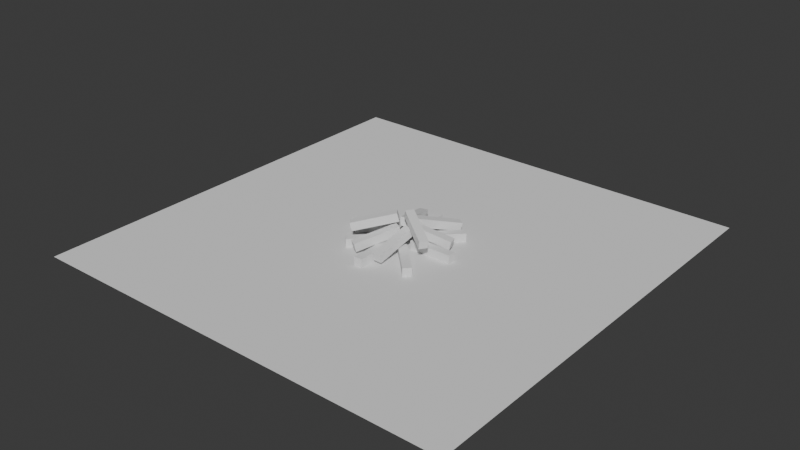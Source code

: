 # Source: Fireplace_and_Pots_000.blend  (saved by Blender 4.5.90; exported with 4.5.12 LTS)
import bpy
from mathutils import Matrix  # noqa: F401  (used for matrix-valued properties, if any)

bpy.ops.wm.read_factory_settings(use_empty=True)
scene = bpy.context.scene
scene.name = 'Scene'

# ---- collections
col_collection = bpy.data.collections.new('Collection'); scene.collection.children.link(col_collection)

# ---- world
world_world = bpy.data.worlds.new('World'); scene.world = world_world
world_world.use_nodes = True; world_world.node_tree.nodes.clear()
_N = world_world.node_tree.nodes; _L = world_world.node_tree.links
n0 = _N.new('ShaderNodeOutputWorld'); n0.name = 'World Output'; n0.location = (200, 100)
n1 = _N.new('ShaderNodeBackground'); n1.name = 'Background'; n1.location = (-200, 100)
n1.inputs[0].default_value = (0.05088, 0.05088, 0.05088, 1.0)
_L.new(n1.outputs[0], n0.inputs[0])
n0.is_active_output = True
world_world.color = (0.05088, 0.05088, 0.05088)
world_world.sun_shadow_jitter_overblur = 0.0

# ---- meshes
me_plane = bpy.data.meshes.new('Plane')
me_plane.from_pydata([(-1.0, -1.0, 0.0), (1.0, -1.0, 0.0), (-1.0, 1.0, 0.0), (1.0, 1.0, 0.0)], [], [(0, 1, 3, 2)])
_uv = me_plane.uv_layers.new(name='UVMap')
_uv.uv.foreach_set('vector', [0.0, 0.0, 1.0, 0.0, 1.0, 1.0, 0.0, 1.0])
me_plane.update()
me_cube_007 = bpy.data.meshes.new('Cube.007')
me_cube_007.from_pydata([(-2.01, -0.1931, 1.119), (-2.01, -0.1931, 1.505), (-2.01, 0.1931, 1.119), (-2.01, 0.1931, 1.505), (-0.01, -0.1931, 1.119), (-0.01, -0.1931, 1.505), (-0.01, 0.1931, 1.119), (-0.01, 0.1931, 1.505)], [], [(0, 1, 3, 2), (2, 3, 7, 6), (6, 7, 5, 4), (4, 5, 1, 0), (2, 6, 4, 0), (7, 3, 1, 5)])
_uv = me_cube_007.uv_layers.new(name='UVMap')
_uv.uv.foreach_set('vector', [0.375, 0.0, 0.625, 0.0, 0.625, 0.25, 0.375, 0.25, 0.375, 0.25, 0.625, 0.25, 0.625, 0.5, 0.375, 0.5, 0.375, 0.5, 0.625, 0.5, 0.625, 0.75, 0.375, 0.75, 0.375, 0.75, 0.625, 0.75, 0.625, 1.0, 0.375, 1.0, 0.125, 0.5, 0.375, 0.5, 0.375, 0.75, 0.125, 0.75, 0.625, 0.5, 0.875, 0.5, 0.875, 0.75, 0.625, 0.75])
me_cube_007.update()
me_cube_008 = bpy.data.meshes.new('Cube.008')
me_cube_008.from_pydata([(-1.558, 1.285, 1.119), (-1.285, 1.558, 1.119), (-1.558, 1.285, 1.505), (-0.1436, -0.1295, 1.119), (0.1295, 0.1436, 1.119), (-0.1436, -0.1295, 1.505), (0.1295, 0.1436, 1.505), (-1.285, 1.558, 1.505)], [], [(1, 4, 3, 0), (0, 2, 7, 1), (3, 5, 2, 0), (4, 6, 5, 3), (6, 7, 2, 5), (1, 7, 6, 4)])
_uv = me_cube_008.uv_layers.new(name='UVMap')
_uv.uv.foreach_set('vector', [0.125, 0.5, 0.375, 0.5, 0.375, 0.75, 0.125, 0.75, 0.375, 0.0, 0.625, 0.0, 0.625, 0.25, 0.375, 0.25, 0.375, 0.75, 0.625, 0.75, 0.625, 1.0, 0.375, 1.0, 0.375, 0.5, 0.625, 0.5, 0.625, 0.75, 0.375, 0.75, 0.625, 0.5, 0.875, 0.5, 0.875, 0.75, 0.625, 0.75, 0.375, 0.25, 0.625, 0.25, 0.625, 0.5, 0.375, 0.5])
me_cube_008.update()
me_cube_009 = bpy.data.meshes.new('Cube.009')
me_cube_009.from_pydata([(-0.1931, 2.01, 1.119), (0.1931, 2.01, 1.119), (-0.1931, 2.01, 1.505), (-0.1931, 0.01, 1.119), (0.1931, 0.01, 1.119), (-0.1931, 0.01, 1.505), (0.1931, 0.01, 1.505), (0.1931, 2.01, 1.505)], [], [(1, 4, 3, 0), (0, 2, 7, 1), (3, 5, 2, 0), (4, 6, 5, 3), (6, 7, 2, 5), (1, 7, 6, 4)])
_uv = me_cube_009.uv_layers.new(name='UVMap')
_uv.uv.foreach_set('vector', [0.125, 0.5, 0.375, 0.5, 0.375, 0.75, 0.125, 0.75, 0.375, 0.0, 0.625, 0.0, 0.625, 0.25, 0.375, 0.25, 0.375, 0.75, 0.625, 0.75, 0.625, 1.0, 0.375, 1.0, 0.375, 0.5, 0.625, 0.5, 0.625, 0.75, 0.375, 0.75, 0.625, 0.5, 0.875, 0.5, 0.875, 0.75, 0.625, 0.75, 0.375, 0.25, 0.625, 0.25, 0.625, 0.5, 0.375, 0.5])
me_cube_009.update()
me_cube_010 = bpy.data.meshes.new('Cube.010')
me_cube_010.from_pydata([(1.285, 1.558, 1.119), (1.558, 1.285, 1.119), (1.285, 1.558, 1.505), (-0.1295, 0.1436, 1.119), (0.1436, -0.1295, 1.119), (-0.1295, 0.1436, 1.505), (0.1436, -0.1295, 1.505), (1.558, 1.285, 1.505)], [], [(1, 4, 3, 0), (0, 2, 7, 1), (3, 5, 2, 0), (4, 6, 5, 3), (6, 7, 2, 5), (1, 7, 6, 4)])
_uv = me_cube_010.uv_layers.new(name='UVMap')
_uv.uv.foreach_set('vector', [0.125, 0.5, 0.375, 0.5, 0.375, 0.75, 0.125, 0.75, 0.375, 0.0, 0.625, 0.0, 0.625, 0.25, 0.375, 0.25, 0.375, 0.75, 0.625, 0.75, 0.625, 1.0, 0.375, 1.0, 0.375, 0.5, 0.625, 0.5, 0.625, 0.75, 0.375, 0.75, 0.625, 0.5, 0.875, 0.5, 0.875, 0.75, 0.625, 0.75, 0.375, 0.25, 0.625, 0.25, 0.625, 0.5, 0.375, 0.5])
me_cube_010.update()
me_cube_011 = bpy.data.meshes.new('Cube.011')
me_cube_011.from_pydata([(2.01, 0.1931, 1.119), (2.01, -0.1931, 1.119), (2.01, 0.1931, 1.505), (0.01, 0.1931, 1.119), (0.01, -0.1931, 1.119), (0.01, 0.1931, 1.505), (0.01, -0.1931, 1.505), (2.01, -0.1931, 1.505)], [], [(1, 4, 3, 0), (0, 2, 7, 1), (3, 5, 2, 0), (4, 6, 5, 3), (6, 7, 2, 5), (1, 7, 6, 4)])
_uv = me_cube_011.uv_layers.new(name='UVMap')
_uv.uv.foreach_set('vector', [0.125, 0.5, 0.375, 0.5, 0.375, 0.75, 0.125, 0.75, 0.375, 0.0, 0.625, 0.0, 0.625, 0.25, 0.375, 0.25, 0.375, 0.75, 0.625, 0.75, 0.625, 1.0, 0.375, 1.0, 0.375, 0.5, 0.625, 0.5, 0.625, 0.75, 0.375, 0.75, 0.625, 0.5, 0.875, 0.5, 0.875, 0.75, 0.625, 0.75, 0.375, 0.25, 0.625, 0.25, 0.625, 0.5, 0.375, 0.5])
me_cube_011.update()
me_cube_012 = bpy.data.meshes.new('Cube.012')
me_cube_012.from_pydata([(1.558, -1.285, 1.119), (1.285, -1.558, 1.119), (1.558, -1.285, 1.505), (0.1436, 0.1295, 1.119), (-0.1295, -0.1436, 1.119), (0.1436, 0.1295, 1.505), (-0.1295, -0.1436, 1.505), (1.285, -1.558, 1.505)], [], [(1, 4, 3, 0), (0, 2, 7, 1), (3, 5, 2, 0), (4, 6, 5, 3), (6, 7, 2, 5), (1, 7, 6, 4)])
_uv = me_cube_012.uv_layers.new(name='UVMap')
_uv.uv.foreach_set('vector', [0.125, 0.5, 0.375, 0.5, 0.375, 0.75, 0.125, 0.75, 0.375, 0.0, 0.625, 0.0, 0.625, 0.25, 0.375, 0.25, 0.375, 0.75, 0.625, 0.75, 0.625, 1.0, 0.375, 1.0, 0.375, 0.5, 0.625, 0.5, 0.625, 0.75, 0.375, 0.75, 0.625, 0.5, 0.875, 0.5, 0.875, 0.75, 0.625, 0.75, 0.375, 0.25, 0.625, 0.25, 0.625, 0.5, 0.375, 0.5])
me_cube_012.update()
me_cube_013 = bpy.data.meshes.new('Cube.013')
me_cube_013.from_pydata([(0.1931, -2.01, 1.119), (-0.1931, -2.01, 1.119), (0.1931, -2.01, 1.505), (0.1931, -0.01, 1.119), (-0.1931, -0.01, 1.119), (0.1931, -0.01, 1.505), (-0.1931, -0.01, 1.505), (-0.1931, -2.01, 1.505)], [], [(1, 4, 3, 0), (0, 2, 7, 1), (3, 5, 2, 0), (4, 6, 5, 3), (6, 7, 2, 5), (1, 7, 6, 4)])
_uv = me_cube_013.uv_layers.new(name='UVMap')
_uv.uv.foreach_set('vector', [0.125, 0.5, 0.375, 0.5, 0.375, 0.75, 0.125, 0.75, 0.375, 0.0, 0.625, 0.0, 0.625, 0.25, 0.375, 0.25, 0.375, 0.75, 0.625, 0.75, 0.625, 1.0, 0.375, 1.0, 0.375, 0.5, 0.625, 0.5, 0.625, 0.75, 0.375, 0.75, 0.625, 0.5, 0.875, 0.5, 0.875, 0.75, 0.625, 0.75, 0.375, 0.25, 0.625, 0.25, 0.625, 0.5, 0.375, 0.5])
me_cube_013.update()
me_cube_014 = bpy.data.meshes.new('Cube.014')
me_cube_014.from_pydata([(-1.285, -1.558, 1.119), (-1.558, -1.285, 1.119), (-1.285, -1.558, 1.505), (0.1295, -0.1436, 1.119), (-0.1436, 0.1295, 1.119), (0.1295, -0.1436, 1.505), (-0.1436, 0.1295, 1.505), (-1.558, -1.285, 1.505)], [], [(1, 4, 3, 0), (0, 2, 7, 1), (3, 5, 2, 0), (4, 6, 5, 3), (6, 7, 2, 5), (1, 7, 6, 4)])
_uv = me_cube_014.uv_layers.new(name='UVMap')
_uv.uv.foreach_set('vector', [0.125, 0.5, 0.375, 0.5, 0.375, 0.75, 0.125, 0.75, 0.375, 0.0, 0.625, 0.0, 0.625, 0.25, 0.375, 0.25, 0.375, 0.75, 0.625, 0.75, 0.625, 1.0, 0.375, 1.0, 0.375, 0.5, 0.625, 0.5, 0.625, 0.75, 0.375, 0.75, 0.625, 0.5, 0.875, 0.5, 0.875, 0.75, 0.625, 0.75, 0.375, 0.25, 0.625, 0.25, 0.625, 0.5, 0.375, 0.5])
me_cube_014.update()
me_cube_001 = bpy.data.meshes.new('Cube.001')
me_cube_001.from_pydata([(-2.01, -0.1931, 1.119), (-2.01, -0.1931, 1.505), (-2.01, 0.1931, 1.119), (-2.01, 0.1931, 1.505), (-0.01, -0.1931, 1.119), (-0.01, -0.1931, 1.505), (-0.01, 0.1931, 1.119), (-0.01, 0.1931, 1.505)], [], [(0, 1, 3, 2), (2, 3, 7, 6), (6, 7, 5, 4), (4, 5, 1, 0), (2, 6, 4, 0), (7, 3, 1, 5)])
_uv = me_cube_001.uv_layers.new(name='UVMap')
_uv.uv.foreach_set('vector', [0.375, 0.0, 0.625, 0.0, 0.625, 0.25, 0.375, 0.25, 0.375, 0.25, 0.625, 0.25, 0.625, 0.5, 0.375, 0.5, 0.375, 0.5, 0.625, 0.5, 0.625, 0.75, 0.375, 0.75, 0.375, 0.75, 0.625, 0.75, 0.625, 1.0, 0.375, 1.0, 0.125, 0.5, 0.375, 0.5, 0.375, 0.75, 0.125, 0.75, 0.625, 0.5, 0.875, 0.5, 0.875, 0.75, 0.625, 0.75])
me_cube_001.update()
me_cube_002 = bpy.data.meshes.new('Cube.002')
me_cube_002.from_pydata([(-2.01, -0.1931, 1.119), (-2.01, -0.1931, 1.505), (-2.01, 0.1931, 1.119), (-2.01, 0.1931, 1.505), (-0.01, -0.1931, 1.119), (-0.01, -0.1931, 1.505), (-0.01, 0.1931, 1.119), (-0.01, 0.1931, 1.505)], [], [(0, 1, 3, 2), (2, 3, 7, 6), (6, 7, 5, 4), (4, 5, 1, 0), (2, 6, 4, 0), (7, 3, 1, 5)])
_uv = me_cube_002.uv_layers.new(name='UVMap')
_uv.uv.foreach_set('vector', [0.375, 0.0, 0.625, 0.0, 0.625, 0.25, 0.375, 0.25, 0.375, 0.25, 0.625, 0.25, 0.625, 0.5, 0.375, 0.5, 0.375, 0.5, 0.625, 0.5, 0.625, 0.75, 0.375, 0.75, 0.375, 0.75, 0.625, 0.75, 0.625, 1.0, 0.375, 1.0, 0.125, 0.5, 0.375, 0.5, 0.375, 0.75, 0.125, 0.75, 0.625, 0.5, 0.875, 0.5, 0.875, 0.75, 0.625, 0.75])
me_cube_002.update()
me_cube_003 = bpy.data.meshes.new('Cube.003')
me_cube_003.from_pydata([(-2.01, -0.1931, 1.119), (-2.01, -0.1931, 1.505), (-2.01, 0.1931, 1.119), (-2.01, 0.1931, 1.505), (-0.01, -0.1931, 1.119), (-0.01, -0.1931, 1.505), (-0.01, 0.1931, 1.119), (-0.01, 0.1931, 1.505)], [], [(0, 1, 3, 2), (2, 3, 7, 6), (6, 7, 5, 4), (4, 5, 1, 0), (2, 6, 4, 0), (7, 3, 1, 5)])
_uv = me_cube_003.uv_layers.new(name='UVMap')
_uv.uv.foreach_set('vector', [0.375, 0.0, 0.625, 0.0, 0.625, 0.25, 0.375, 0.25, 0.375, 0.25, 0.625, 0.25, 0.625, 0.5, 0.375, 0.5, 0.375, 0.5, 0.625, 0.5, 0.625, 0.75, 0.375, 0.75, 0.375, 0.75, 0.625, 0.75, 0.625, 1.0, 0.375, 1.0, 0.125, 0.5, 0.375, 0.5, 0.375, 0.75, 0.125, 0.75, 0.625, 0.5, 0.875, 0.5, 0.875, 0.75, 0.625, 0.75])
me_cube_003.update()
me_cube_004 = bpy.data.meshes.new('Cube.004')
me_cube_004.from_pydata([(-2.01, -0.1931, 1.119), (-2.01, -0.1931, 1.505), (-2.01, 0.1931, 1.119), (-2.01, 0.1931, 1.505), (-0.01, -0.1931, 1.119), (-0.01, -0.1931, 1.505), (-0.01, 0.1931, 1.119), (-0.01, 0.1931, 1.505)], [], [(0, 1, 3, 2), (2, 3, 7, 6), (6, 7, 5, 4), (4, 5, 1, 0), (2, 6, 4, 0), (7, 3, 1, 5)])
_uv = me_cube_004.uv_layers.new(name='UVMap')
_uv.uv.foreach_set('vector', [0.375, 0.0, 0.625, 0.0, 0.625, 0.25, 0.375, 0.25, 0.375, 0.25, 0.625, 0.25, 0.625, 0.5, 0.375, 0.5, 0.375, 0.5, 0.625, 0.5, 0.625, 0.75, 0.375, 0.75, 0.375, 0.75, 0.625, 0.75, 0.625, 1.0, 0.375, 1.0, 0.125, 0.5, 0.375, 0.5, 0.375, 0.75, 0.125, 0.75, 0.625, 0.5, 0.875, 0.5, 0.875, 0.75, 0.625, 0.75])
me_cube_004.update()
me_cube_005 = bpy.data.meshes.new('Cube.005')
me_cube_005.from_pydata([(-2.01, -0.1931, 1.119), (-2.01, -0.1931, 1.505), (-2.01, 0.1931, 1.119), (-2.01, 0.1931, 1.505), (-0.01, -0.1931, 1.119), (-0.01, -0.1931, 1.505), (-0.01, 0.1931, 1.119), (-0.01, 0.1931, 1.505)], [], [(0, 1, 3, 2), (2, 3, 7, 6), (6, 7, 5, 4), (4, 5, 1, 0), (2, 6, 4, 0), (7, 3, 1, 5)])
_uv = me_cube_005.uv_layers.new(name='UVMap')
_uv.uv.foreach_set('vector', [0.375, 0.0, 0.625, 0.0, 0.625, 0.25, 0.375, 0.25, 0.375, 0.25, 0.625, 0.25, 0.625, 0.5, 0.375, 0.5, 0.375, 0.5, 0.625, 0.5, 0.625, 0.75, 0.375, 0.75, 0.375, 0.75, 0.625, 0.75, 0.625, 1.0, 0.375, 1.0, 0.125, 0.5, 0.375, 0.5, 0.375, 0.75, 0.125, 0.75, 0.625, 0.5, 0.875, 0.5, 0.875, 0.75, 0.625, 0.75])
me_cube_005.update()
me_cube_006 = bpy.data.meshes.new('Cube.006')
me_cube_006.from_pydata([(-2.01, -0.1931, 1.119), (-2.01, -0.1931, 1.505), (-2.01, 0.1931, 1.119), (-2.01, 0.1931, 1.505), (-0.01, -0.1931, 1.119), (-0.01, -0.1931, 1.505), (-0.01, 0.1931, 1.119), (-0.01, 0.1931, 1.505)], [], [(0, 1, 3, 2), (2, 3, 7, 6), (6, 7, 5, 4), (4, 5, 1, 0), (2, 6, 4, 0), (7, 3, 1, 5)])
_uv = me_cube_006.uv_layers.new(name='UVMap')
_uv.uv.foreach_set('vector', [0.375, 0.0, 0.625, 0.0, 0.625, 0.25, 0.375, 0.25, 0.375, 0.25, 0.625, 0.25, 0.625, 0.5, 0.375, 0.5, 0.375, 0.5, 0.625, 0.5, 0.625, 0.75, 0.375, 0.75, 0.375, 0.75, 0.625, 0.75, 0.625, 1.0, 0.375, 1.0, 0.125, 0.5, 0.375, 0.5, 0.375, 0.75, 0.125, 0.75, 0.625, 0.5, 0.875, 0.5, 0.875, 0.75, 0.625, 0.75])
me_cube_006.update()
me_cube_023 = bpy.data.meshes.new('Cube.023')
me_cube_023.from_pydata([(-2.01, -0.1931, 1.119), (-2.01, -0.1931, 1.505), (-2.01, 0.1931, 1.119), (-2.01, 0.1931, 1.505), (-0.01, -0.1931, 1.119), (-0.01, -0.1931, 1.505), (-0.01, 0.1931, 1.119), (-0.01, 0.1931, 1.505)], [], [(0, 1, 3, 2), (2, 3, 7, 6), (6, 7, 5, 4), (4, 5, 1, 0), (2, 6, 4, 0), (7, 3, 1, 5)])
_uv = me_cube_023.uv_layers.new(name='UVMap')
_uv.uv.foreach_set('vector', [0.375, 0.0, 0.625, 0.0, 0.625, 0.25, 0.375, 0.25, 0.375, 0.25, 0.625, 0.25, 0.625, 0.5, 0.375, 0.5, 0.375, 0.5, 0.625, 0.5, 0.625, 0.75, 0.375, 0.75, 0.375, 0.75, 0.625, 0.75, 0.625, 1.0, 0.375, 1.0, 0.125, 0.5, 0.375, 0.5, 0.375, 0.75, 0.125, 0.75, 0.625, 0.5, 0.875, 0.5, 0.875, 0.75, 0.625, 0.75])
me_cube_023.update()
me_cube_024 = bpy.data.meshes.new('Cube.024')
me_cube_024.from_pydata([(-2.01, -0.1931, 1.119), (-2.01, -0.1931, 1.505), (-2.01, 0.1931, 1.119), (-2.01, 0.1931, 1.505), (-0.01, -0.1931, 1.119), (-0.01, -0.1931, 1.505), (-0.01, 0.1931, 1.119), (-0.01, 0.1931, 1.505)], [], [(0, 1, 3, 2), (2, 3, 7, 6), (6, 7, 5, 4), (4, 5, 1, 0), (2, 6, 4, 0), (7, 3, 1, 5)])
_uv = me_cube_024.uv_layers.new(name='UVMap')
_uv.uv.foreach_set('vector', [0.375, 0.0, 0.625, 0.0, 0.625, 0.25, 0.375, 0.25, 0.375, 0.25, 0.625, 0.25, 0.625, 0.5, 0.375, 0.5, 0.375, 0.5, 0.625, 0.5, 0.625, 0.75, 0.375, 0.75, 0.375, 0.75, 0.625, 0.75, 0.625, 1.0, 0.375, 1.0, 0.125, 0.5, 0.375, 0.5, 0.375, 0.75, 0.125, 0.75, 0.625, 0.5, 0.875, 0.5, 0.875, 0.75, 0.625, 0.75])
me_cube_024.update()

# ---- objects
ob_plane = bpy.data.objects.new('Plane', me_plane)
ob_cube_003 = bpy.data.objects.new('Cube.003', me_cube_007)
ob_empty = bpy.data.objects.new('Empty', None)
ob_cube_001 = bpy.data.objects.new('Cube.001', me_cube_008)
ob_cube_002 = bpy.data.objects.new('Cube.002', me_cube_009)
ob_cube_004 = bpy.data.objects.new('Cube.004', me_cube_010)
ob_cube_005 = bpy.data.objects.new('Cube.005', me_cube_011)
ob_cube_006 = bpy.data.objects.new('Cube.006', me_cube_012)
ob_cube_007 = bpy.data.objects.new('Cube.007', me_cube_013)
ob_cube_008 = bpy.data.objects.new('Cube.008', me_cube_014)
ob_cube_009 = bpy.data.objects.new('Cube.009', me_cube_001)
ob_cube_010 = bpy.data.objects.new('Cube.010', me_cube_002)
ob_cube_011 = bpy.data.objects.new('Cube.011', me_cube_003)
ob_cube_012 = bpy.data.objects.new('Cube.012', me_cube_004)
ob_cube_013 = bpy.data.objects.new('Cube.013', me_cube_005)
ob_cube_014 = bpy.data.objects.new('Cube.014', me_cube_006)
ob_cube_015 = bpy.data.objects.new('Cube.015', me_cube_023)
ob_cube_016 = bpy.data.objects.new('Cube.016', me_cube_024)

# ---- transforms, parenting, visibility, modifiers, constraints
ob_plane.location = (0.0, 0.0, 0.0)
ob_plane.scale = (10.0, 10.0, 10.0)
ob_cube_003.location = (-0.5379, 0.04138, -1.119)
ob_empty.location = (0.0, 0.0, 0.0)
ob_empty.rotation_euler = (0.0, -0.0, -0.7854)
ob_cube_001.location = (-0.09458, 0.1419, -1.119)
ob_cube_002.location = (0.07094, 0.603, -1.119)
ob_cube_004.location = (0.5557, 0.4906, -1.119)
ob_cube_005.location = (0.7153, -0.01182, -1.119)
ob_cube_006.location = (0.6562, -0.6325, -1.119)
ob_cube_007.location = (0.04138, -0.6739, -1.119)
ob_cube_008.location = (-0.1241, -0.2483, -1.119)
ob_cube_009.location = (0.2604, 0.07879, -0.4303)
ob_cube_009.rotation_euler = (-0.003006, -0.2387, 0.3292)
ob_cube_010.location = (0.3887, -0.07515, -0.4303)
ob_cube_010.rotation_euler = (-0.003006, -0.2387, 1.03)
ob_cube_011.location = (0.6738, 0.0902, -0.4303)
ob_cube_011.rotation_euler = (-0.003006, -0.2387, 1.539)
ob_cube_012.location = (0.02666, 0.04173, -0.4303)
ob_cube_012.rotation_euler = (-0.003006, -0.2387, 3.423)
ob_cube_013.location = (0.08938, -0.03239, -0.4303)
ob_cube_013.rotation_euler = (-0.003006, -0.2387, 4.971)
ob_cube_014.location = (0.1635, 0.3724, -0.4303)
ob_cube_014.rotation_euler = (-0.003006, -0.2387, 4.123)
ob_cube_015.location = (0.1236, 0.304, 0.1313)
ob_cube_015.rotation_euler = (-0.003006, -0.2387, 2.557)
ob_cube_016.location = (0.3887, -0.07515, 0.1159)
ob_cube_016.rotation_euler = (-0.003006, -0.2387, 0.6632)

# ---- collection membership
col_collection.objects.link(ob_plane)
col_collection.objects.link(ob_cube_003)
col_collection.objects.link(ob_empty)
col_collection.objects.link(ob_cube_001)
col_collection.objects.link(ob_cube_002)
col_collection.objects.link(ob_cube_004)
col_collection.objects.link(ob_cube_005)
col_collection.objects.link(ob_cube_006)
col_collection.objects.link(ob_cube_007)
col_collection.objects.link(ob_cube_008)
col_collection.objects.link(ob_cube_009)
col_collection.objects.link(ob_cube_010)
col_collection.objects.link(ob_cube_011)
col_collection.objects.link(ob_cube_012)
col_collection.objects.link(ob_cube_013)
col_collection.objects.link(ob_cube_014)
col_collection.objects.link(ob_cube_015)
col_collection.objects.link(ob_cube_016)

# ---- scene / render settings (as saved in the file)
scene.frame_start = 1; scene.frame_end = 250; scene.frame_set(1)
scene.render.engine = 'BLENDER_EEVEE_NEXT'
bpy.context.view_layer.update()

# ---- added for rendering (the .blend has no active camera and no usable light): camera, sun
cam_auto = bpy.data.cameras.new('AutoCamera')
cam_auto.lens = 50.0
cam_auto.sensor_width = 36.0
cam_auto.clip_end = 1000.0
ob_auto_camera = bpy.data.objects.new('AutoCamera', cam_auto)
scene.collection.objects.link(ob_auto_camera)
ob_auto_camera.location = (26.2107, -31.4528, 21.7643)
ob_auto_camera.rotation_euler = (1.09748, -7.21219e-08, 0.694738)
scene.camera = ob_auto_camera
light_auto_sun = bpy.data.lights.new('AutoSun', 'SUN')
light_auto_sun.energy = 3.0
light_auto_sun.angle = 0.0523599
ob_auto_sun = bpy.data.objects.new('AutoSun', light_auto_sun)
scene.collection.objects.link(ob_auto_sun)
ob_auto_sun.rotation_euler = (0.872665, 0.174533, 0.523599)
bpy.context.view_layer.update()
